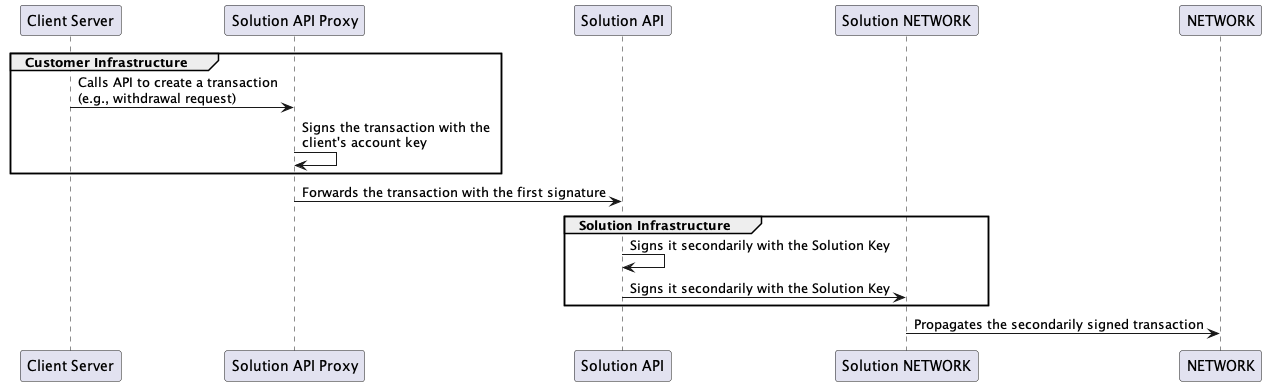

The diagram above was rendered by PlantUML. Its source (embedded in the PNG):
@startuml
participant "Client Server" as Client
participant "Solution API Proxy" as Proxy
participant "Solution API" as API
participant "Solution NETWORK" as S_NETWORK
participant "NETWORK" as NETWORK

group Customer Infrastructure
    Client -> Proxy : Calls API to create a transaction\n(e.g., withdrawal request)
    Proxy -> Proxy : Signs the transaction with the\nclient's account key
end

Proxy -> API : Forwards the transaction with the first signature

group Solution Infrastructure
    API -> API : Signs it secondarily with the Solution Key
    API -> S_NETWORK : Signs it secondarily with the Solution Key
end

S_NETWORK -> NETWORK : Propagates the secondarily signed transaction

@enduml